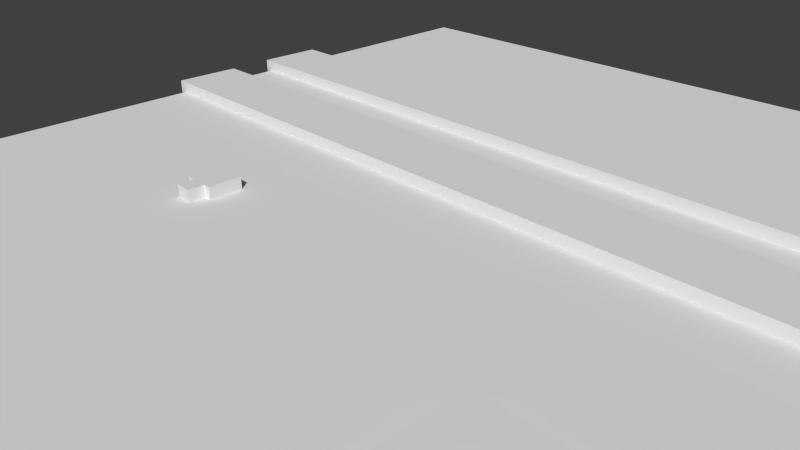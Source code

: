 # Source: Lvl1_D1_10.blend  (saved by Blender 2.74.0; exported with 4.5.12 LTS)
import bpy
from mathutils import Matrix  # noqa: F401  (used for matrix-valued properties, if any)

bpy.ops.wm.read_factory_settings(use_empty=True)
scene = bpy.context.scene
scene.name = 'Scene'

# ---- collections
col_collection_1 = bpy.data.collections.new('Collection 1'); scene.collection.children.link(col_collection_1)

# ---- materials (node trees are filled in below, after node groups)
mat_material_001 = bpy.data.materials.new('Material.001')
mat_material_001.alpha_threshold = 0.0
mat_material_001.use_transparent_shadow = False
mat_material_001.preview_render_type = 'FLAT'
mat_material_001.roughness = 0.5

# ---- material node trees

# ---- world
world_world = bpy.data.worlds.new('World'); scene.world = world_world
world_world.color = (0.05088, 0.05088, 0.05088)
world_world.use_sun_shadow = False
world_world.sun_shadow_jitter_overblur = 0.0
world_world.cycles.sampling_method = 'MANUAL'
world_world.cycles.sample_map_resolution = 256

# ---- cameras
cam_camera = bpy.data.cameras.new('Camera')
cam_camera.clip_end = 100.0
cam_camera.lens = 35.0
cam_camera.sensor_width = 32.0
cam_camera.sensor_height = 18.0
cam_camera.ortho_scale = 7.314
cam_camera.dof.focus_distance = 0.0
cam_camera.dof.aperture_fstop = 128.0

# ---- meshes
me_cube_007 = bpy.data.meshes.new('Cube.007')
me_cube_007.from_pydata([(-2.952, -6.948, -1.0), (-2.952, -6.948, 0.3), (-7.229, -7.019, -1.0), (-7.229, -7.019, 0.3), (-7.261, -2.728, -1.0), (-7.261, -2.728, 0.3), (-2.919, -2.664, -1.0), (-2.919, -2.664, 0.3)], [], [(0, 1, 3, 2), (2, 3, 5, 4), (4, 5, 7, 6), (1, 7, 5, 3), (6, 7, 1, 0), (2, 4, 6, 0)])
me_cube_007.use_remesh_preserve_volume = False
me_cube_007.use_remesh_preserve_attributes = False
me_cube_007.use_mirror_vertex_groups = False
me_cube_007.update()
me_cube_006 = bpy.data.meshes.new('Cube.006')
me_cube_006.from_pydata([(-2.952, -6.948, -1.0), (-2.952, -6.948, 0.3), (-7.229, -7.019, -1.0), (-7.229, -7.019, 0.3), (-7.261, -3.037, -1.0), (-7.261, -3.037, 0.3), (-2.919, -2.972, -1.0), (-2.919, -2.972, 0.3)], [], [(0, 1, 3, 2), (2, 3, 5, 4), (4, 5, 7, 6), (1, 7, 5, 3), (6, 7, 1, 0), (2, 4, 6, 0)])
me_cube_006.use_remesh_preserve_volume = False
me_cube_006.use_remesh_preserve_attributes = False
me_cube_006.use_mirror_vertex_groups = False
me_cube_006.update()
me_cube_004 = bpy.data.meshes.new('Cube.004')
me_cube_004.from_pydata([(0.9592, -0.187, -1.0), (0.9592, -0.187, 0.3), (-28.71, -0.3172, -1.0), (-28.71, -0.3172, 0.3), (-28.6, -25.4, -1.0), (-28.6, -25.4, 0.3), (-30.82, -25.45, -1.0), (-30.82, -25.45, 0.3), (-30.93, 6.397, -1.0), (-30.93, 6.397, 0.3), (0.9209, 6.397, -1.0), (0.9209, 6.397, 0.3)], [], [(0, 1, 3, 2), (2, 3, 5, 4), (4, 5, 7, 6), (6, 7, 9, 8), (8, 9, 11, 10), (10, 11, 1, 0), (1, 11, 9, 7, 5, 3), (2, 4, 6, 8, 10, 0)])
me_cube_004.use_remesh_preserve_volume = False
me_cube_004.use_remesh_preserve_attributes = False
me_cube_004.use_mirror_vertex_groups = False
me_cube_004.update()
me_cube_003 = bpy.data.meshes.new('Cube.003')
me_cube_003.from_pydata([(0.1321, -0.1583, -1.0), (0.1321, -0.1583, 0.3), (89.89, -0.2414, -1.0), (89.89, -0.2414, 0.3), (89.85, 6.348, -1.0), (89.85, 6.348, 0.3), (0.3008, 6.348, -1.0), (0.3008, 6.348, 0.3)], [], [(0, 1, 3, 2), (2, 3, 5, 4), (4, 5, 7, 6), (6, 7, 1, 0), (1, 7, 5, 3), (2, 4, 6, 0)])
me_cube_003.use_remesh_preserve_volume = False
me_cube_003.use_remesh_preserve_attributes = False
me_cube_003.use_mirror_vertex_groups = False
me_cube_003.update()
me_cube_002 = bpy.data.meshes.new('Cube.002')
me_cube_002.from_pydata([(-0.5019, 0.9457, -1.0), (-0.5019, 0.9457, 0.3), (89.13, 1.042, -1.0), (89.13, 1.042, 0.3), (88.97, -5.702, -1.0), (88.97, -5.702, 0.3), (-0.6974, -5.625, -1.0), (-0.6974, -5.625, 0.3)], [], [(0, 1, 3, 2), (2, 3, 5, 4), (4, 5, 7, 6), (6, 7, 1, 0), (1, 7, 5, 3), (2, 4, 6, 0)])
me_cube_002.use_remesh_preserve_volume = False
me_cube_002.use_remesh_preserve_attributes = False
me_cube_002.use_mirror_vertex_groups = False
me_cube_002.update()
me_cube_001 = bpy.data.meshes.new('Cube.001')
me_cube_001.from_pydata([(-1.678, -0.128, -1.0), (-1.678, -0.128, 0.3), (-0.09388, -0.1875, -1.0), (-0.09388, -0.1875, 0.3), (-0.09388, 1.297, -1.0), (-0.09388, 1.297, 0.3), (0.6159, 1.297, -1.0), (0.6159, 1.297, 0.3), (0.6288, 4.278, -1.0), (0.6288, 4.278, 0.3), (-2.391, 4.304, -1.0), (-2.391, 4.304, 0.3), (-2.391, 1.322, -1.0), (-2.391, 1.322, 0.3), (-1.604, 1.31, -1.0), (-1.604, 1.31, 0.3)], [], [(0, 1, 3, 2), (2, 3, 5, 4), (4, 5, 7, 6), (6, 7, 9, 8), (8, 9, 11, 10), (10, 11, 13, 12), (12, 13, 15, 14), (14, 15, 1, 0), (1, 15, 13, 11, 9, 7, 5, 3), (2, 4, 6, 8, 10, 12, 14, 0)])
me_cube_001.use_remesh_preserve_volume = False
me_cube_001.use_remesh_preserve_attributes = False
me_cube_001.use_mirror_vertex_groups = False
me_cube_001.update()
me_cube_000 = bpy.data.meshes.new('Cube.000')
me_cube_000.from_pydata([(-2.952, -6.948, -1.0), (-2.952, -6.948, 0.3), (-7.229, -7.019, -1.0), (-7.229, -7.019, 0.3), (-7.261, -3.037, -1.0), (-7.261, -3.037, 0.3), (-2.919, -2.972, -1.0), (-2.919, -2.972, 0.3)], [], [(0, 1, 3, 2), (2, 3, 5, 4), (4, 5, 7, 6), (1, 7, 5, 3), (6, 7, 1, 0), (2, 4, 6, 0)])
me_cube_000.use_remesh_preserve_volume = False
me_cube_000.use_remesh_preserve_attributes = False
me_cube_000.use_mirror_vertex_groups = False
me_cube_000.update()
me_cube_005 = bpy.data.meshes.new('Cube.005')
me_cube_005.from_pydata([(-1.0, -1.0, -1.0), (-1.0, -1.0, 0.3)], [(0, 1)], [])
me_cube_005.use_remesh_preserve_volume = False
me_cube_005.use_remesh_preserve_attributes = False
me_cube_005.use_mirror_vertex_groups = False
me_cube_005.update()
me_plane = bpy.data.meshes.new('Plane')
me_plane.from_pydata([(-1.0, -1.0, 0.0), (1.0, -1.0, 0.0), (-1.0, 1.0, 0.0), (1.0, 1.0, 0.0)], [], [(0, 1, 3, 2)])
_uv = me_plane.uv_layers.new(name='UVMap')
_uv.uv.foreach_set('vector', [0.0001, 9.998e-05, 0.9999, 9.998e-05, 0.9999, 0.9999, 9.998e-05, 0.9999])
me_plane.materials.append(mat_material_001)
me_plane.use_remesh_preserve_volume = False
me_plane.use_remesh_preserve_attributes = False
me_plane.use_mirror_vertex_groups = False
me_plane.update()

# ---- objects
ob_box_002 = bpy.data.objects.new('Box.002', me_cube_007)
ob_box_001 = bpy.data.objects.new('Box.001', me_cube_006)
ob_template_vertices_003 = bpy.data.objects.new('Template vertices.003', me_cube_004)
ob_template_vertices_002 = bpy.data.objects.new('Template vertices.002', me_cube_003)
ob_template_vertices_001 = bpy.data.objects.new('Template vertices.001', me_cube_002)
ob_tombstone = bpy.data.objects.new('Tombstone', me_cube_001)
ob_box = bpy.data.objects.new('Box', me_cube_000)
ob_template_vertices = bpy.data.objects.new('Template vertices', me_cube_005)
ob_plane = bpy.data.objects.new('Plane', me_plane)
ob_camera = bpy.data.objects.new('Camera', cam_camera)

# ---- transforms, parenting, visibility, modifiers, constraints
ob_box_002.location = (7.369, -2.956, 0.1475)
ob_box_002.scale = (0.1852, 0.1852, 0.1852)
ob_box_002.lineart.crease_threshold = 0.0
ob_box_001.location = (8.375, -2.556, 0.1475)
ob_box_001.scale = (0.1852, 0.1852, 0.1852)
ob_box_001.lineart.crease_threshold = 0.0
ob_template_vertices_003.location = (8.652, -2.596, 0.1475)
ob_template_vertices_003.scale = (0.1852, 0.1852, 0.1852)
ob_template_vertices_003.lineart.crease_threshold = 0.0
ob_template_vertices_002.location = (-7.853, 3.966, 0.1475)
ob_template_vertices_002.scale = (0.1852, 0.1852, 0.1852)
ob_template_vertices_002.lineart.crease_threshold = 0.0
ob_template_vertices_001.location = (-7.704, 2.901, 0.1475)
ob_template_vertices_001.scale = (0.1852, 0.1852, 0.1852)
ob_template_vertices_001.lineart.crease_threshold = 0.0
ob_tombstone.location = (-3.032, -0.8358, 0.1475)
ob_tombstone.scale = (0.1852, 0.1852, 0.1852)
ob_tombstone.lineart.crease_threshold = 0.0
ob_box.location = (6.356, -2.571, 0.1475)
ob_box.scale = (0.1852, 0.1852, 0.1852)
ob_box.lineart.crease_threshold = 0.0
ob_template_vertices.location = (5.697, 0.3233, 0.1475)
ob_template_vertices.scale = (0.1852, 0.1852, 0.1852)
ob_template_vertices.lineart.crease_threshold = 0.0
ob_plane.location = (0.4903, 1.043, 0.0)
ob_plane.scale = (8.179, 8.179, 8.179)
ob_plane.lineart.crease_threshold = 0.0
ob_camera.location = (7.481, -6.508, 5.344)
ob_camera.rotation_euler = (1.109, 0.01082, 0.8149)
ob_camera.lock_rotations_4d = False
ob_camera.empty_display_type = 'ARROWS'
ob_camera.color = (0.0, 0.0, 0.0, 0.0)
ob_camera.display_type = 'WIRE'
ob_camera.lineart.crease_threshold = 0.0

# ---- collection membership
col_collection_1.objects.link(ob_box_002)
col_collection_1.objects.link(ob_box_001)
col_collection_1.objects.link(ob_template_vertices_003)
col_collection_1.objects.link(ob_template_vertices_002)
col_collection_1.objects.link(ob_template_vertices_001)
col_collection_1.objects.link(ob_tombstone)
col_collection_1.objects.link(ob_box)
col_collection_1.objects.link(ob_template_vertices)
col_collection_1.objects.link(ob_plane)
col_collection_1.objects.link(ob_camera)

# ---- scene / render settings (as saved in the file)
scene.camera = ob_camera
scene.frame_start = 1; scene.frame_end = 250; scene.frame_set(1)
scene.render.engine = 'BLENDER_EEVEE_NEXT'
scene.render.resolution_percentage = 50
scene.render.dither_intensity = 0.0
scene.cycles.use_denoising = False
scene.cycles.samples = 10
scene.cycles.sampling_pattern = 'TABULATED_SOBOL'
scene.cycles.light_sampling_threshold = 0.0
scene.cycles.use_adaptive_sampling = False
scene.cycles.use_light_tree = False
scene.cycles.blur_glossy = 0.0
scene.cycles.pixel_filter_type = 'GAUSSIAN'
scene.cycles.sample_clamp_indirect = 0.0
scene.view_settings.view_transform = 'Standard'
bpy.context.view_layer.update()

# ---- added for rendering (the .blend has no usable light): sun
light_auto_sun = bpy.data.lights.new('AutoSun', 'SUN')
light_auto_sun.energy = 3.0
light_auto_sun.angle = 0.0523599
ob_auto_sun = bpy.data.objects.new('AutoSun', light_auto_sun)
scene.collection.objects.link(ob_auto_sun)
ob_auto_sun.rotation_euler = (0.872665, 0.174533, 0.523599)
bpy.context.view_layer.update()
